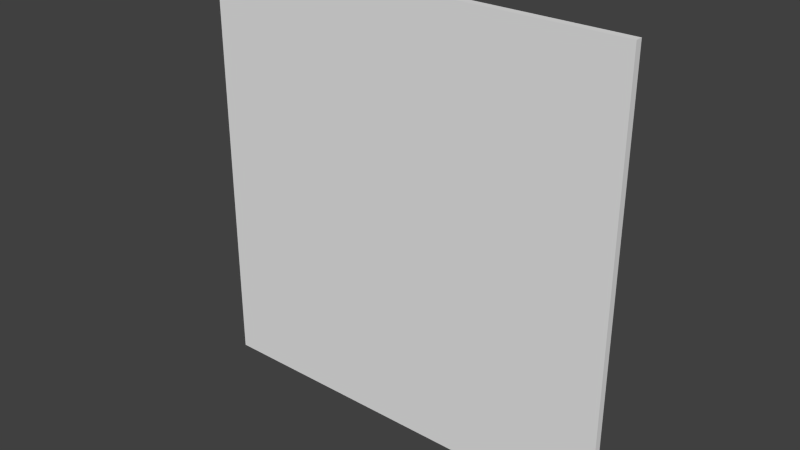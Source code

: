 # Source: floor12x12.blend  (saved by Blender 2.75.0; exported with 4.5.12 LTS)
import bpy
from mathutils import Matrix  # noqa: F401  (used for matrix-valued properties, if any)

bpy.ops.wm.read_factory_settings(use_empty=True)
scene = bpy.context.scene
scene.name = 'Scene'

# ---- collections
col_collection_1 = bpy.data.collections.new('Collection 1'); scene.collection.children.link(col_collection_1)

# ---- world
world_world = bpy.data.worlds.new('World'); scene.world = world_world
world_world.color = (0.05088, 0.05088, 0.05088)
world_world.use_sun_shadow = False
world_world.sun_shadow_jitter_overblur = 0.0
world_world.cycles.sampling_method = 'MANUAL'
world_world.cycles.sample_map_resolution = 256

# ---- meshes
me_cube_001 = bpy.data.meshes.new('Cube.001')
me_cube_001.from_pydata([(-6.0, -0.2, 6.0), (-6.0, 2.772e-07, 6.0), (-6.0, -0.2, -6.0), (-6.0, -2.474e-07, -6.0), (6.0, -0.2, 6.0), (6.0, 2.772e-07, 6.0), (6.0, -0.2, -6.0), (6.0, -2.474e-07, -6.0)], [], [(1, 3, 2, 0), (3, 7, 6, 2), (7, 5, 4, 6), (5, 1, 0, 4), (0, 2, 6, 4), (5, 7, 3, 1)])
_uv = me_cube_001.uv_layers.new(name='UVMap')
_uv.uv.foreach_set('vector', [0.5, 0.5, 6.5, 0.5, 6.5, 0.4, 0.5, 0.4, 0.5, 0.5, 6.5, 0.5, 6.5, 0.4, 0.5, 0.4, 0.5, 0.5, -5.5, 0.5, -5.5, 0.4, 0.5, 0.4, 0.5, 0.5, -5.5, 0.5, -5.5, 0.4, 0.5, 0.4, 0.5, 0.5, 0.5, 6.5, 6.5, 6.5, 6.5, 0.5, 0.5, 0.5, 0.5, 6.5, -5.5, 6.5, -5.5, 0.5])
me_cube_001.use_remesh_preserve_volume = False
me_cube_001.use_remesh_preserve_attributes = False
me_cube_001.use_mirror_vertex_groups = False
me_cube_001.update()

# ---- objects
ob_cube = bpy.data.objects.new('Cube', me_cube_001)

# ---- transforms, parenting, visibility, modifiers, constraints
ob_cube.location = (0.0, 0.0, 0.0)
ob_cube.lineart.crease_threshold = 0.0

# ---- collection membership
col_collection_1.objects.link(ob_cube)

# ---- scene / render settings (as saved in the file)
scene.frame_start = 1; scene.frame_end = 250; scene.frame_set(1)
scene.render.engine = 'BLENDER_EEVEE_NEXT'
scene.render.resolution_percentage = 50
scene.render.dither_intensity = 0.0
scene.cycles.use_denoising = False
scene.cycles.samples = 10
scene.cycles.sampling_pattern = 'TABULATED_SOBOL'
scene.cycles.light_sampling_threshold = 0.0
scene.cycles.use_adaptive_sampling = False
scene.cycles.use_light_tree = False
scene.cycles.blur_glossy = 0.0
scene.cycles.pixel_filter_type = 'GAUSSIAN'
scene.cycles.sample_clamp_indirect = 0.0
scene.view_settings.view_transform = 'Standard'
bpy.context.view_layer.update()

# ---- added for rendering (the .blend has no active camera and no usable light): camera, sun
cam_auto = bpy.data.cameras.new('AutoCamera')
cam_auto.lens = 50.0
cam_auto.sensor_width = 36.0
cam_auto.clip_end = 1000.0
ob_auto_camera = bpy.data.objects.new('AutoCamera', cam_auto)
scene.collection.objects.link(ob_auto_camera)
ob_auto_camera.location = (15.7027, -18.9432, 12.5621)
ob_auto_camera.rotation_euler = (1.09748, -7.21219e-08, 0.694738)
scene.camera = ob_auto_camera
light_auto_sun = bpy.data.lights.new('AutoSun', 'SUN')
light_auto_sun.energy = 3.0
light_auto_sun.angle = 0.0523599
ob_auto_sun = bpy.data.objects.new('AutoSun', light_auto_sun)
scene.collection.objects.link(ob_auto_sun)
ob_auto_sun.rotation_euler = (0.872665, 0.174533, 0.523599)
bpy.context.view_layer.update()
